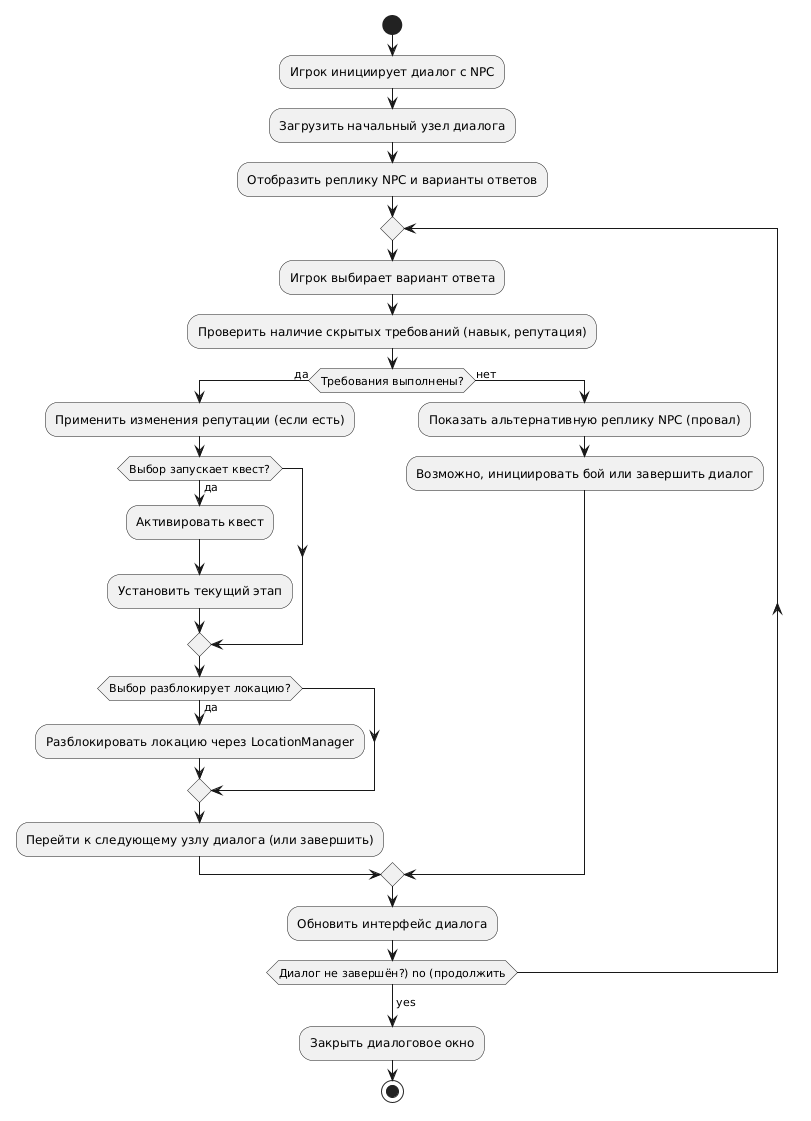

The diagram above was rendered by PlantUML. Its source (embedded in the PNG):
@startuml
start
:Игрок инициирует диалог с NPC;
:Загрузить начальный узел диалога;
:Отобразить реплику NPC и варианты ответов;

repeat
  :Игрок выбирает вариант ответа;
  :Проверить наличие скрытых требований (навык, репутация);
  if (Требования выполнены?) then (да)
    :Применить изменения репутации (если есть);
    if (Выбор запускает квест?) then (да)
      :Активировать квест;
      :Установить текущий этап;
    endif
    if (Выбор разблокирует локацию?) then (да)
      :Разблокировать локацию через LocationManager;
    endif
    :Перейти к следующему узлу диалога (или завершить);
  else (нет)
    :Показать альтернативную реплику NPC (провал);
    :Возможно, инициировать бой или завершить диалог;
  endif
  :Обновить интерфейс диалога;
repeat while (Диалог не завершён?) no (продолжить)
-> yes;
:Закрыть диалоговое окно;
stop
@enduml